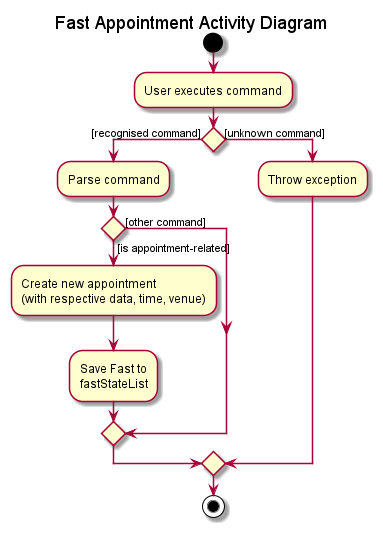

The diagram above was rendered by PlantUML. Its source (embedded in the PNG):
@startuml
start
title Fast Appointment Activity Diagram

:User executes command;

'Since the beta syntax does not support placing the condition outside the
'diamond we place it as the true branch instead.

if () then ([recognised command])
    :Parse command;
    if () then ([is appointment-related])
    :Create new appointment
    (with respective data, time, venue);
    :Save Fast to
    fastStateList;
    else ([other command])
    endif
else ([unknown command])
  -Throw exception
endif
stop
@enduml